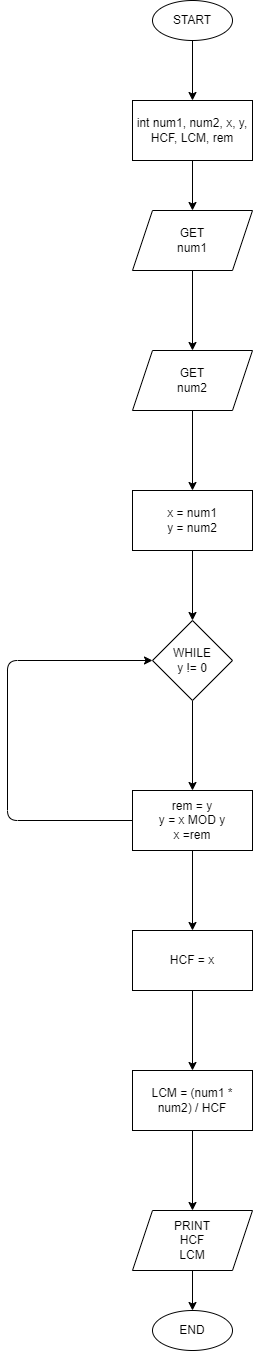

The diagram above was exported from draw.io. Its source (the exported page's mxGraphModel, read from the mxfile embedded in the PNG):
<mxGraphModel dx="1098" dy="765" grid="1" gridSize="10" guides="1" tooltips="1" connect="1" arrows="1" fold="1" page="1" pageScale="1" pageWidth="1169" pageHeight="827" math="0" shadow="0">
  <root>
    <mxCell id="0" />
    <mxCell id="1" parent="0" />
    <mxCell id="4" style="edgeStyle=none;html=1;exitX=0.5;exitY=1;exitDx=0;exitDy=0;entryX=0.5;entryY=0;entryDx=0;entryDy=0;" edge="1" parent="1" source="2" target="3">
      <mxGeometry relative="1" as="geometry" />
    </mxCell>
    <mxCell id="2" value="START" style="ellipse;whiteSpace=wrap;html=1;" vertex="1" parent="1">
      <mxGeometry x="545" y="40" width="80" height="40" as="geometry" />
    </mxCell>
    <mxCell id="6" style="edgeStyle=none;html=1;exitX=0.5;exitY=1;exitDx=0;exitDy=0;entryX=0.5;entryY=0;entryDx=0;entryDy=0;" edge="1" parent="1" source="3" target="5">
      <mxGeometry relative="1" as="geometry" />
    </mxCell>
    <mxCell id="3" value="int num1, num2, x, y, HCF, LCM, rem" style="whiteSpace=wrap;html=1;" vertex="1" parent="1">
      <mxGeometry x="525" y="140" width="120" height="60" as="geometry" />
    </mxCell>
    <mxCell id="8" value="" style="edgeStyle=none;html=1;" edge="1" parent="1" source="5" target="7">
      <mxGeometry relative="1" as="geometry" />
    </mxCell>
    <mxCell id="5" value="GET&lt;br&gt;num1" style="shape=parallelogram;perimeter=parallelogramPerimeter;whiteSpace=wrap;html=1;fixedSize=1;" vertex="1" parent="1">
      <mxGeometry x="525" y="250" width="120" height="60" as="geometry" />
    </mxCell>
    <mxCell id="10" value="" style="edgeStyle=none;html=1;" edge="1" parent="1" source="7" target="9">
      <mxGeometry relative="1" as="geometry" />
    </mxCell>
    <mxCell id="7" value="GET&lt;br&gt;num2" style="shape=parallelogram;perimeter=parallelogramPerimeter;whiteSpace=wrap;html=1;fixedSize=1;" vertex="1" parent="1">
      <mxGeometry x="525" y="390" width="120" height="60" as="geometry" />
    </mxCell>
    <mxCell id="12" value="" style="edgeStyle=none;html=1;" edge="1" parent="1" source="9" target="11">
      <mxGeometry relative="1" as="geometry" />
    </mxCell>
    <mxCell id="9" value="x = num1&lt;br&gt;y = num2" style="whiteSpace=wrap;html=1;" vertex="1" parent="1">
      <mxGeometry x="525" y="530" width="120" height="60" as="geometry" />
    </mxCell>
    <mxCell id="14" value="" style="edgeStyle=none;html=1;" edge="1" parent="1" source="11" target="13">
      <mxGeometry relative="1" as="geometry" />
    </mxCell>
    <mxCell id="11" value="WHILE&lt;br&gt;y != 0" style="rhombus;whiteSpace=wrap;html=1;" vertex="1" parent="1">
      <mxGeometry x="545" y="660" width="80" height="80" as="geometry" />
    </mxCell>
    <mxCell id="15" style="edgeStyle=none;html=1;exitX=0;exitY=0.5;exitDx=0;exitDy=0;entryX=0;entryY=0.5;entryDx=0;entryDy=0;" edge="1" parent="1" source="13" target="11">
      <mxGeometry relative="1" as="geometry">
        <Array as="points">
          <mxPoint x="400" y="860" />
          <mxPoint x="400" y="700" />
        </Array>
      </mxGeometry>
    </mxCell>
    <mxCell id="17" value="" style="edgeStyle=none;html=1;" edge="1" parent="1" source="13" target="16">
      <mxGeometry relative="1" as="geometry" />
    </mxCell>
    <mxCell id="13" value="rem = y&lt;br&gt;y = x MOD y&lt;br&gt;x =rem" style="whiteSpace=wrap;html=1;" vertex="1" parent="1">
      <mxGeometry x="525" y="830" width="120" height="60" as="geometry" />
    </mxCell>
    <mxCell id="19" value="" style="edgeStyle=none;html=1;" edge="1" parent="1" source="16" target="18">
      <mxGeometry relative="1" as="geometry" />
    </mxCell>
    <mxCell id="16" value="HCF = x" style="whiteSpace=wrap;html=1;" vertex="1" parent="1">
      <mxGeometry x="525" y="970" width="120" height="60" as="geometry" />
    </mxCell>
    <mxCell id="21" value="" style="edgeStyle=none;html=1;" edge="1" parent="1" source="18" target="20">
      <mxGeometry relative="1" as="geometry" />
    </mxCell>
    <mxCell id="18" value="LCM = (num1 * num2) / HCF" style="whiteSpace=wrap;html=1;" vertex="1" parent="1">
      <mxGeometry x="525" y="1110" width="120" height="60" as="geometry" />
    </mxCell>
    <mxCell id="23" style="edgeStyle=none;html=1;exitX=0.5;exitY=1;exitDx=0;exitDy=0;entryX=0.5;entryY=0;entryDx=0;entryDy=0;" edge="1" parent="1" source="20" target="22">
      <mxGeometry relative="1" as="geometry" />
    </mxCell>
    <mxCell id="20" value="PRINT&lt;br&gt;HCF&lt;br&gt;LCM" style="shape=parallelogram;perimeter=parallelogramPerimeter;whiteSpace=wrap;html=1;fixedSize=1;" vertex="1" parent="1">
      <mxGeometry x="525" y="1250" width="120" height="60" as="geometry" />
    </mxCell>
    <mxCell id="22" value="END" style="ellipse;whiteSpace=wrap;html=1;" vertex="1" parent="1">
      <mxGeometry x="545" y="1350" width="80" height="40" as="geometry" />
    </mxCell>
  </root>
</mxGraphModel>